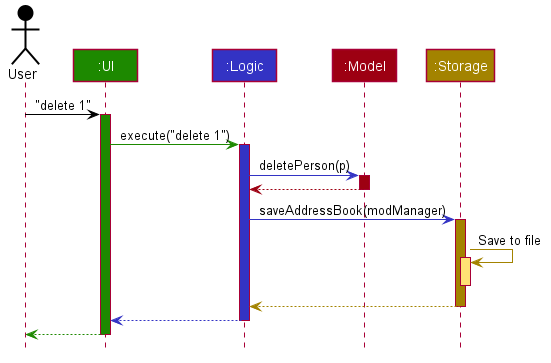

The diagram above was rendered by PlantUML. Its source (embedded in the PNG):
@startuml








skinparam BackgroundColor #FFFFFFF

skinparam Shadowing false

skinparam Class {
    FontColor #FFFFFF
    BorderThickness 1
    BorderColor #FFFFFF
    StereotypeFontColor #FFFFFF
    FontName Arial
}

skinparam Actor {
    BorderColor #000000
    Color #000000
    FontName Arial
}

skinparam Sequence {
    MessageAlign center
    BoxFontSize 15
    BoxPadding 0
    BoxFontColor #FFFFFF
    FontName Arial
}

skinparam Participant {
    FontColor #FFFFFFF
    Padding 20
}

skinparam MinClassWidth 50
skinparam ParticipantPadding 10
skinparam Shadowing false
skinparam DefaultTextAlignment center
skinparam packageStyle Rectangle

hide footbox
hide members
hide circle

Actor User as user #000000
Participant ":UI" as ui #1D8900
Participant ":Logic" as logic #3333C4
Participant ":Model" as model #9D0012
Participant ":Storage" as storage #A38300

user -[#000000]> ui : "delete 1"
activate ui #1D8900

ui -[#1D8900]> logic : execute("delete 1")
activate logic #3333C4

logic -[#3333C4]> model : deletePerson(p)
activate model #9D0012

model -[#9D0012]-> logic
deactivate model

logic -[#3333C4]> storage : saveAddressBook(modManager)
activate storage #A38300

storage -[#A38300]> storage : Save to file
activate storage #FFE374
deactivate storage

storage --[#A38300]> logic
deactivate storage

logic --[#3333C4]> ui
deactivate logic

ui--[#1D8900]> user
deactivate ui
@enduml